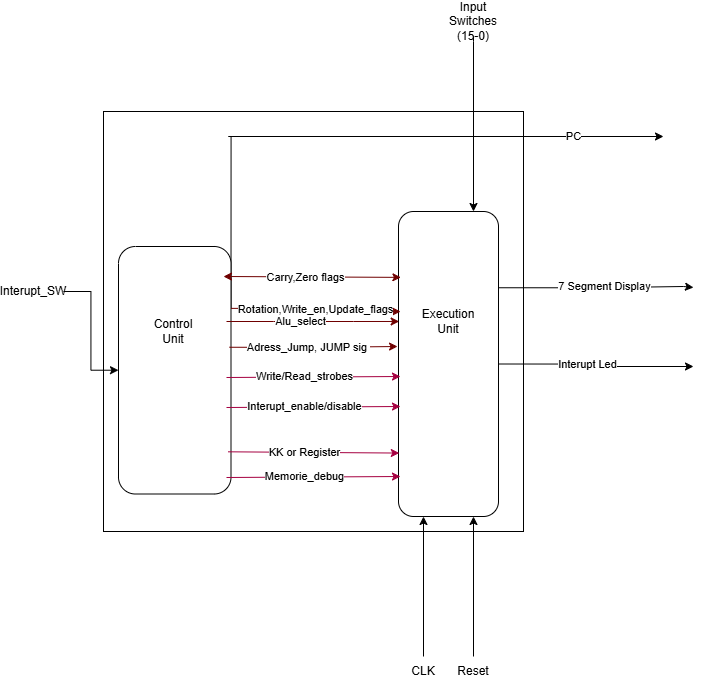

The diagram above was exported from draw.io. Its source (the exported page's mxGraphModel, read from the mxfile embedded in the PNG):
<mxGraphModel dx="943" dy="697" grid="1" gridSize="10" guides="1" tooltips="1" connect="1" arrows="1" fold="1" page="1" pageScale="1" pageWidth="850" pageHeight="1100" math="0" shadow="0">
  <root>
    <mxCell id="0" />
    <mxCell id="1" parent="0" />
    <mxCell id="Gy0HpY9HJfdqDqXDd29y-1" parent="1" style="whiteSpace=wrap;html=1;aspect=fixed;" value="" vertex="1">
      <mxGeometry height="420" width="420" x="170" y="125" as="geometry" />
    </mxCell>
    <mxCell id="Gy0HpY9HJfdqDqXDd29y-2" edge="1" parent="1" source="Gy0HpY9HJfdqDqXDd29y-4" style="edgeStyle=orthogonalEdgeStyle;rounded=0;orthogonalLoop=1;jettySize=auto;html=1;exitX=0.75;exitY=1;exitDx=0;exitDy=0;">
      <mxGeometry relative="1" as="geometry">
        <Array as="points">
          <mxPoint x="295" y="150" />
          <mxPoint x="660" y="150" />
        </Array>
        <mxPoint x="730" y="150" as="targetPoint" />
      </mxGeometry>
    </mxCell>
    <mxCell id="Gy0HpY9HJfdqDqXDd29y-3" connectable="0" parent="Gy0HpY9HJfdqDqXDd29y-2" style="edgeLabel;html=1;align=center;verticalAlign=middle;resizable=0;points=[];" value="PC" vertex="1">
      <mxGeometry relative="1" x="0.7016" y="1" as="geometry">
        <mxPoint as="offset" />
      </mxGeometry>
    </mxCell>
    <mxCell id="Gy0HpY9HJfdqDqXDd29y-4" parent="1" style="rounded=1;whiteSpace=wrap;html=1;rotation=-90;" value="" vertex="1">
      <mxGeometry height="112.5" width="247.5" x="117.5" y="327.5" as="geometry" />
    </mxCell>
    <mxCell id="Gy0HpY9HJfdqDqXDd29y-5" edge="1" parent="1" source="Gy0HpY9HJfdqDqXDd29y-9" style="edgeStyle=orthogonalEdgeStyle;rounded=0;orthogonalLoop=1;jettySize=auto;html=1;exitX=0.5;exitY=1;exitDx=0;exitDy=0;">
      <mxGeometry relative="1" as="geometry">
        <Array as="points">
          <mxPoint x="663" y="378" />
          <mxPoint x="663" y="380" />
          <mxPoint x="760" y="380" />
        </Array>
        <mxPoint x="760" y="380" as="targetPoint" />
      </mxGeometry>
    </mxCell>
    <mxCell id="Gy0HpY9HJfdqDqXDd29y-6" connectable="0" parent="Gy0HpY9HJfdqDqXDd29y-5" style="edgeLabel;html=1;align=center;verticalAlign=middle;resizable=0;points=[];" value="Interupt Led" vertex="1">
      <mxGeometry relative="1" x="-0.1073" y="3" as="geometry">
        <mxPoint y="3" as="offset" />
      </mxGeometry>
    </mxCell>
    <mxCell id="Gy0HpY9HJfdqDqXDd29y-7" edge="1" parent="1" source="Gy0HpY9HJfdqDqXDd29y-9" style="edgeStyle=orthogonalEdgeStyle;rounded=0;orthogonalLoop=1;jettySize=auto;html=1;exitX=0.75;exitY=1;exitDx=0;exitDy=0;">
      <mxGeometry relative="1" as="geometry">
        <Array as="points">
          <mxPoint x="663" y="301" />
          <mxPoint x="663" y="300" />
          <mxPoint x="750" y="300" />
          <mxPoint x="750" y="301" />
        </Array>
        <mxPoint x="760" y="301" as="targetPoint" />
      </mxGeometry>
    </mxCell>
    <mxCell id="Gy0HpY9HJfdqDqXDd29y-8" connectable="0" parent="Gy0HpY9HJfdqDqXDd29y-7" style="edgeLabel;html=1;align=center;verticalAlign=middle;resizable=0;points=[];" value="7 Segment Display" vertex="1">
      <mxGeometry relative="1" x="-0.1827" y="2" as="geometry">
        <mxPoint x="25" as="offset" />
      </mxGeometry>
    </mxCell>
    <mxCell id="Gy0HpY9HJfdqDqXDd29y-9" parent="1" style="rounded=1;whiteSpace=wrap;html=1;rotation=-90;" value="" vertex="1">
      <mxGeometry height="100" width="305" x="362.5" y="327.5" as="geometry" />
    </mxCell>
    <mxCell id="Gy0HpY9HJfdqDqXDd29y-10" parent="1" style="text;html=1;whiteSpace=wrap;strokeColor=none;fillColor=none;align=center;verticalAlign=middle;rounded=0;" value="Control Unit" vertex="1">
      <mxGeometry height="30" width="60" x="210" y="330" as="geometry" />
    </mxCell>
    <mxCell id="Gy0HpY9HJfdqDqXDd29y-11" parent="1" style="text;html=1;whiteSpace=wrap;strokeColor=none;fillColor=none;align=center;verticalAlign=middle;rounded=0;" value="Execution Unit" vertex="1">
      <mxGeometry height="30" width="60" x="485" y="320" as="geometry" />
    </mxCell>
    <mxCell id="Gy0HpY9HJfdqDqXDd29y-12" edge="1" parent="1" source="Gy0HpY9HJfdqDqXDd29y-13" style="edgeStyle=orthogonalEdgeStyle;rounded=0;orthogonalLoop=1;jettySize=auto;html=1;" target="Gy0HpY9HJfdqDqXDd29y-4">
      <mxGeometry relative="1" as="geometry">
        <Array as="points" />
      </mxGeometry>
    </mxCell>
    <mxCell id="Gy0HpY9HJfdqDqXDd29y-13" parent="1" style="text;html=1;whiteSpace=wrap;strokeColor=none;fillColor=none;align=center;verticalAlign=middle;rounded=0;" value="Interupt_SW" vertex="1">
      <mxGeometry height="30" width="60" x="70" y="290" as="geometry" />
    </mxCell>
    <mxCell id="Gy0HpY9HJfdqDqXDd29y-14" edge="1" parent="1" source="Gy0HpY9HJfdqDqXDd29y-15" style="edgeStyle=orthogonalEdgeStyle;rounded=0;orthogonalLoop=1;jettySize=auto;html=1;entryX=0;entryY=0.75;entryDx=0;entryDy=0;" target="Gy0HpY9HJfdqDqXDd29y-9">
      <mxGeometry relative="1" as="geometry">
        <Array as="points" />
        <mxPoint x="540" y="720" as="sourcePoint" />
        <mxPoint x="370" y="580" as="targetPoint" />
      </mxGeometry>
    </mxCell>
    <mxCell id="Gy0HpY9HJfdqDqXDd29y-15" parent="1" style="text;html=1;whiteSpace=wrap;strokeColor=none;fillColor=none;align=center;verticalAlign=middle;rounded=0;rotation=0;" value="Reset" vertex="1">
      <mxGeometry height="30" width="60" x="510" y="670" as="geometry" />
    </mxCell>
    <mxCell id="Gy0HpY9HJfdqDqXDd29y-16" edge="1" parent="1" source="Gy0HpY9HJfdqDqXDd29y-17" style="edgeStyle=orthogonalEdgeStyle;rounded=0;orthogonalLoop=1;jettySize=auto;html=1;entryX=0;entryY=0.25;entryDx=0;entryDy=0;" target="Gy0HpY9HJfdqDqXDd29y-9">
      <mxGeometry relative="1" as="geometry" />
    </mxCell>
    <mxCell id="Gy0HpY9HJfdqDqXDd29y-17" parent="1" style="text;html=1;whiteSpace=wrap;strokeColor=none;fillColor=none;align=center;verticalAlign=middle;rounded=0;" value="CLK" vertex="1">
      <mxGeometry height="30" width="60" x="460" y="670" as="geometry" />
    </mxCell>
    <mxCell id="Gy0HpY9HJfdqDqXDd29y-18" edge="1" parent="1" source="Gy0HpY9HJfdqDqXDd29y-19" style="edgeStyle=orthogonalEdgeStyle;rounded=0;orthogonalLoop=1;jettySize=auto;html=1;entryX=1;entryY=0.75;entryDx=0;entryDy=0;" target="Gy0HpY9HJfdqDqXDd29y-9" value="">
      <mxGeometry relative="1" as="geometry">
        <Array as="points">
          <mxPoint x="540" y="55" />
        </Array>
      </mxGeometry>
    </mxCell>
    <mxCell id="Gy0HpY9HJfdqDqXDd29y-19" parent="1" style="text;html=1;whiteSpace=wrap;strokeColor=none;fillColor=none;align=center;verticalAlign=middle;rounded=0;" value="Input Switches (15-0)" vertex="1">
      <mxGeometry height="30" width="60" x="510" y="20" as="geometry" />
    </mxCell>
    <mxCell id="Gy0HpY9HJfdqDqXDd29y-20" edge="1" parent="1" source="Gy0HpY9HJfdqDqXDd29y-9" style="edgeStyle=orthogonalEdgeStyle;rounded=0;orthogonalLoop=1;jettySize=auto;html=1;startArrow=classic;startFill=1;exitX=0.784;exitY=0.024;exitDx=0;exitDy=0;fillColor=#a20025;strokeColor=#6F0000;exitPerimeter=0;">
      <mxGeometry relative="1" as="geometry">
        <Array as="points">
          <mxPoint x="465" y="291" />
        </Array>
        <mxPoint x="450" y="290" as="sourcePoint" />
        <mxPoint x="290" y="290" as="targetPoint" />
      </mxGeometry>
    </mxCell>
    <mxCell id="Gy0HpY9HJfdqDqXDd29y-21" connectable="0" parent="Gy0HpY9HJfdqDqXDd29y-20" style="edgeLabel;html=1;align=center;verticalAlign=middle;resizable=0;points=[];" value="Carry,Zero flags" vertex="1">
      <mxGeometry relative="1" x="0.075" as="geometry">
        <mxPoint as="offset" />
      </mxGeometry>
    </mxCell>
    <mxCell id="Gy0HpY9HJfdqDqXDd29y-23" edge="1" parent="1" source="Gy0HpY9HJfdqDqXDd29y-4" style="edgeStyle=orthogonalEdgeStyle;rounded=0;orthogonalLoop=1;jettySize=auto;html=1;exitX=0.75;exitY=1;exitDx=0;exitDy=0;entryX=0.672;entryY=0.021;entryDx=0;entryDy=0;entryPerimeter=0;fillColor=#a20025;strokeColor=#6F0000;" target="Gy0HpY9HJfdqDqXDd29y-9">
      <mxGeometry relative="1" as="geometry" />
    </mxCell>
    <mxCell id="Gy0HpY9HJfdqDqXDd29y-24" connectable="0" parent="Gy0HpY9HJfdqDqXDd29y-23" style="edgeLabel;html=1;align=center;verticalAlign=middle;resizable=0;points=[];" value="Rotation,Write_en,Update_flags" vertex="1">
      <mxGeometry relative="1" x="-0.2251" as="geometry">
        <mxPoint x="17" as="offset" />
      </mxGeometry>
    </mxCell>
    <mxCell id="Gy0HpY9HJfdqDqXDd29y-25" edge="1" parent="1" style="edgeStyle=orthogonalEdgeStyle;rounded=0;orthogonalLoop=1;jettySize=auto;html=1;exitX=0.5;exitY=1;exitDx=0;exitDy=0;entryX=0.482;entryY=0.006;entryDx=0;entryDy=0;entryPerimeter=0;fillColor=#a20025;strokeColor=#6F0000;">
      <mxGeometry relative="1" as="geometry">
        <mxPoint x="295.95" y="360.76" as="sourcePoint" />
        <mxPoint x="464.05" y="360" as="targetPoint" />
      </mxGeometry>
    </mxCell>
    <mxCell id="Gy0HpY9HJfdqDqXDd29y-26" connectable="0" parent="Gy0HpY9HJfdqDqXDd29y-25" style="edgeLabel;html=1;align=center;verticalAlign=middle;resizable=0;points=[];" value="Adress_Jump, JUMP sig&amp;nbsp;" vertex="1">
      <mxGeometry relative="1" x="-0.0648" y="1" as="geometry">
        <mxPoint as="offset" />
      </mxGeometry>
    </mxCell>
    <mxCell id="Gy0HpY9HJfdqDqXDd29y-27" edge="1" parent="1" style="endArrow=classic;html=1;rounded=0;entryX=0.602;entryY=0.012;entryDx=0;entryDy=0;entryPerimeter=0;fillColor=#a20025;strokeColor=#6F0000;" value="">
      <mxGeometry height="50" relative="1" width="50" as="geometry">
        <Array as="points">
          <mxPoint x="340" y="335" />
          <mxPoint x="420" y="335" />
        </Array>
        <mxPoint x="293" y="335" as="sourcePoint" />
        <mxPoint x="465.6599999999999" y="334.98000000000013" as="targetPoint" />
      </mxGeometry>
    </mxCell>
    <mxCell id="Gy0HpY9HJfdqDqXDd29y-29" connectable="0" parent="Gy0HpY9HJfdqDqXDd29y-27" style="edgeLabel;html=1;align=center;verticalAlign=middle;resizable=0;points=[];" value="Alu_select" vertex="1">
      <mxGeometry relative="1" x="-0.1568" y="1" as="geometry">
        <mxPoint as="offset" />
      </mxGeometry>
    </mxCell>
    <mxCell id="Gy0HpY9HJfdqDqXDd29y-30" edge="1" parent="1" style="edgeStyle=none;rounded=0;orthogonalLoop=1;jettySize=auto;html=1;exitX=0.229;exitY=0.986;exitDx=0;exitDy=0;entryX=0.208;entryY=0.008;entryDx=0;entryDy=0;entryPerimeter=0;fillColor=#d80073;strokeColor=#A50040;exitPerimeter=0;" target="Gy0HpY9HJfdqDqXDd29y-9">
      <mxGeometry relative="1" as="geometry">
        <mxPoint x="294.7150000000001" y="465.3125" as="sourcePoint" />
        <mxPoint x="465.29" y="460.005" as="targetPoint" />
      </mxGeometry>
    </mxCell>
    <mxCell id="Gy0HpY9HJfdqDqXDd29y-31" connectable="0" parent="Gy0HpY9HJfdqDqXDd29y-30" style="edgeLabel;html=1;align=center;verticalAlign=middle;resizable=0;points=[];" value="KK or Register" vertex="1">
      <mxGeometry relative="1" x="-0.108" y="1" as="geometry">
        <mxPoint as="offset" />
      </mxGeometry>
    </mxCell>
    <mxCell id="Gy0HpY9HJfdqDqXDd29y-32" edge="1" parent="1" style="edgeStyle=none;rounded=0;orthogonalLoop=1;jettySize=auto;html=1;exitX=0.229;exitY=0.986;exitDx=0;exitDy=0;entryX=0.277;entryY=0.015;entryDx=0;entryDy=0;entryPerimeter=0;fillColor=#d80073;strokeColor=#A50040;exitPerimeter=0;">
      <mxGeometry relative="1" as="geometry">
        <mxPoint x="293" y="391" as="sourcePoint" />
        <mxPoint x="467" y="390" as="targetPoint" />
      </mxGeometry>
    </mxCell>
    <mxCell id="Gy0HpY9HJfdqDqXDd29y-33" connectable="0" parent="Gy0HpY9HJfdqDqXDd29y-32" style="edgeLabel;html=1;align=center;verticalAlign=middle;resizable=0;points=[];" value="Write/Read_strobes" vertex="1">
      <mxGeometry relative="1" x="-0.108" y="1" as="geometry">
        <mxPoint as="offset" />
      </mxGeometry>
    </mxCell>
    <mxCell id="Gy0HpY9HJfdqDqXDd29y-34" edge="1" parent="1" style="edgeStyle=none;rounded=0;orthogonalLoop=1;jettySize=auto;html=1;exitX=0.229;exitY=0.986;exitDx=0;exitDy=0;entryX=0.277;entryY=0.015;entryDx=0;entryDy=0;entryPerimeter=0;fillColor=#d80073;strokeColor=#A50040;exitPerimeter=0;">
      <mxGeometry relative="1" as="geometry">
        <mxPoint x="293" y="421" as="sourcePoint" />
        <mxPoint x="467" y="420" as="targetPoint" />
      </mxGeometry>
    </mxCell>
    <mxCell id="Gy0HpY9HJfdqDqXDd29y-35" connectable="0" parent="Gy0HpY9HJfdqDqXDd29y-34" style="edgeLabel;html=1;align=center;verticalAlign=middle;resizable=0;points=[];" value="Interupt_enable/disable" vertex="1">
      <mxGeometry relative="1" x="-0.108" y="1" as="geometry">
        <mxPoint as="offset" />
      </mxGeometry>
    </mxCell>
    <mxCell id="Gy0HpY9HJfdqDqXDd29y-36" edge="1" parent="1" style="edgeStyle=none;rounded=0;orthogonalLoop=1;jettySize=auto;html=1;exitX=0.229;exitY=0.986;exitDx=0;exitDy=0;entryX=0.277;entryY=0.015;entryDx=0;entryDy=0;entryPerimeter=0;fillColor=#d80073;strokeColor=#A50040;exitPerimeter=0;">
      <mxGeometry relative="1" as="geometry">
        <mxPoint x="293" y="491" as="sourcePoint" />
        <mxPoint x="467" y="490" as="targetPoint" />
      </mxGeometry>
    </mxCell>
    <mxCell id="Gy0HpY9HJfdqDqXDd29y-37" connectable="0" parent="Gy0HpY9HJfdqDqXDd29y-36" style="edgeLabel;html=1;align=center;verticalAlign=middle;resizable=0;points=[];" value="Memorie_debug" vertex="1">
      <mxGeometry relative="1" x="-0.108" y="1" as="geometry">
        <mxPoint as="offset" />
      </mxGeometry>
    </mxCell>
  </root>
</mxGraphModel>